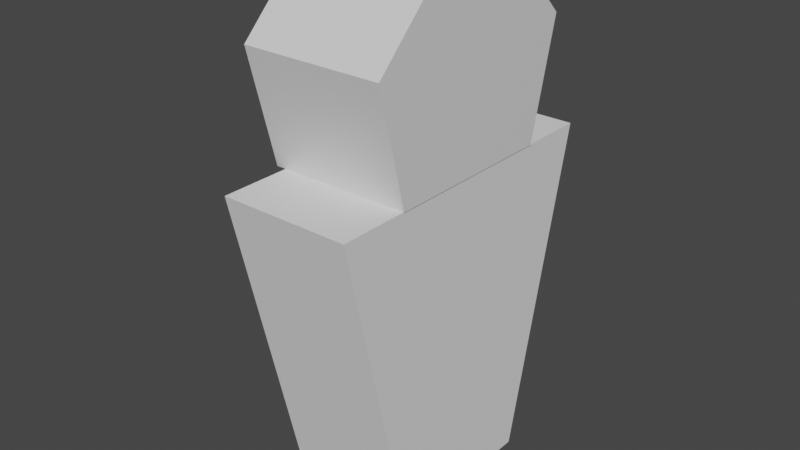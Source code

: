 # Source: Somos.blend  (saved by Blender 3.2.14; exported with 4.5.12 LTS)
import bpy
from mathutils import Matrix  # noqa: F401  (used for matrix-valued properties, if any)

bpy.ops.wm.read_factory_settings(use_empty=True)
scene = bpy.context.scene
scene.name = 'Scene'

# ---- collections
col_collection = bpy.data.collections.new('Collection'); scene.collection.children.link(col_collection)
col_collection_2 = bpy.data.collections.new('Collection 2'); scene.collection.children.link(col_collection_2)
col_collection_3 = bpy.data.collections.new('Collection 3'); scene.collection.children.link(col_collection_3)
col_collection_4 = bpy.data.collections.new('Collection 4'); scene.collection.children.link(col_collection_4)

# ---- materials (node trees are filled in below, after node groups)
mat_material = bpy.data.materials.new('Material')
mat_material.alpha_threshold = 0.0
mat_material.use_transparent_shadow = False
mat_material.line_color = (0.0, 0.0, 0.0, 1.0)
mat_material_001 = bpy.data.materials.new('Material.001')
mat_material_001.use_transparent_shadow = False
mat_material_001.diffuse_color = (0.0, 0.08052, 0.8, 1.0)

# ---- material node trees
mat_material.use_nodes = True; mat_material.node_tree.nodes.clear()
_N = mat_material.node_tree.nodes; _L = mat_material.node_tree.links
n0 = _N.new('ShaderNodeOutputMaterial'); n0.name = 'Material Output'; n0.location = (300, 300)
n1 = _N.new('ShaderNodeBsdfPrincipled'); n1.name = 'Principled BSDF'; n1.location = (10, 300)
n1.distribution = 'GGX'
n1.subsurface_method = 'RANDOM_WALK_SKIN'
n1.inputs[2].default_value = 0.4
n1.inputs[3].default_value = 1.45
n1.inputs[27].default_value = (0.0, 0.0, 0.0, 1.0)
n1.inputs[28].default_value = 1.0
_L.new(n1.outputs[0], n0.inputs[0])
n0.is_active_output = True
mat_material_001.use_nodes = True; mat_material_001.node_tree.nodes.clear()
_N = mat_material_001.node_tree.nodes; _L = mat_material_001.node_tree.links
n0 = _N.new('ShaderNodeBsdfPrincipled'); n0.name = 'Principled BSDF'; n0.location = (10, 300)
n0.distribution = 'GGX'
n0.subsurface_method = 'RANDOM_WALK_SKIN'
n0.inputs[0].default_value = (0.0, 0.0886, 0.8, 1.0)
n0.inputs[3].default_value = 1.45
n0.inputs[27].default_value = (0.0, 0.0, 0.0, 1.0)
n0.inputs[28].default_value = 1.0
n1 = _N.new('ShaderNodeOutputMaterial'); n1.name = 'Material Output'; n1.location = (300, 300)
_L.new(n0.outputs[0], n1.inputs[0])
n1.is_active_output = True

# ---- world
world_world = bpy.data.worlds.new('World'); scene.world = world_world
world_world.use_nodes = True; world_world.node_tree.nodes.clear()
_N = world_world.node_tree.nodes; _L = world_world.node_tree.links
n0 = _N.new('ShaderNodeOutputWorld'); n0.name = 'World Output'; n0.location = (300, 300)
n1 = _N.new('ShaderNodeBackground'); n1.name = 'Background'; n1.location = (10, 300)
n1.inputs[0].default_value = (0.05088, 0.05088, 0.05088, 1.0)
_L.new(n1.outputs[0], n0.inputs[0])
n0.is_active_output = True
world_world.color = (0.05088, 0.05088, 0.05088)
world_world.use_sun_shadow = False
world_world.sun_shadow_jitter_overblur = 0.0

# ---- meshes
me_cube = bpy.data.meshes.new('Cube')
me_cube.from_pydata([(1.0, 2.672, 1.0), (1.0, 2.262, -0.6361), (1.0, -0.663, 1.0), (1.0, -0.2536, -0.6361), (-1.0, 2.672, 1.0), (-1.0, 2.262, -0.6361), (-1.0, -0.663, 1.0), (-1.0, -0.2536, -0.6361), (1.0, 0.337, 2.0), (-1.0, 0.337, 2.0), (1.0, 1.672, 2.0), (-1.0, 1.672, 2.0)], [], [(0, 4, 11, 10), (3, 2, 6, 7), (7, 6, 4, 5), (5, 1, 3, 7), (1, 0, 2, 3), (5, 4, 0, 1), (10, 11, 9, 8), (6, 2, 8, 9), (4, 6, 9, 11), (2, 0, 10, 8)])
_k = {(2, 6): 1.0, (0, 2): 1.0, (4, 6): 1.0, (0, 4): 1.0, (8, 9): 1.0, (8, 10): 1.0, (9, 11): 1.0, (10, 11): 1.0}
me_cube.attributes.new('crease_edge', 'FLOAT', 'EDGE').data.foreach_set('value', [_k.get((min(e.vertices), max(e.vertices)), 0.0) for e in me_cube.edges])
_uv = me_cube.uv_layers.new(name='UVMap')
_uv.uv.foreach_set('vector', [0.625, 0.5, 0.625, 0.25, 0.625, 0.25, 0.625, 0.5, 0.375, 0.75, 0.625, 0.75, 0.625, 1.0, 0.375, 1.0, 0.375, 0.0, 0.625, 0.0, 0.625, 0.25, 0.375, 0.25, 0.125, 0.5, 0.375, 0.5, 0.375, 0.75, 0.125, 0.75, 0.375, 0.5, 0.625, 0.5, 0.625, 0.75, 0.375, 0.75, 0.375, 0.25, 0.625, 0.25, 0.625, 0.5, 0.375, 0.5, 0.625, 0.5, 0.875, 0.5, 0.875, 0.75, 0.625, 0.75, 0.625, 1.0, 0.625, 0.75, 0.625, 0.75, 0.625, 1.0, 0.625, 0.25, 0.625, 0.0, 0.625, 0.0, 0.625, 0.25, 0.625, 0.75, 0.625, 0.5, 0.625, 0.5, 0.625, 0.75])
me_cube.materials.append(mat_material)
me_cube.use_mirror_vertex_groups = False
me_cube.update()
me_cube_003 = bpy.data.meshes.new('Cube.003')
me_cube_003.from_pydata([(-0.6834, 0.3853, -0.2973), (-0.6834, 0.3853, 0.1021), (-0.6834, 0.6834, -0.2973), (-0.6834, 0.6834, 0.1021), (0.6834, 0.3853, -0.2973), (0.6834, 0.3853, 0.1021), (0.6834, 0.6834, -0.4925), (0.6834, 0.6834, 0.1021), (-2.118e-22, -0.3166, -0.2973), (-8.534e-09, -0.3166, 0.1021), (1.455e-23, -0.6147, -0.2973), (-8.534e-09, -0.6147, 0.1021), (0.4414, -1.077, 0.07923), (0.4414, -1.289, -0.3996), (0.4414, -1.289, 0.07923), (0.4414, -1.077, -0.5519), (-0.4115, -1.077, -0.3996), (-0.4115, -1.289, 0.07923), (-0.4115, -1.289, -0.3996), (-0.4115, -1.077, 0.07923), (0.01497, -1.181, -0.3996), (0.01497, -1.181, 0.07923), (0.01497, -1.394, -0.3996), (0.01497, -1.404, 0.07923), (1.032, -0.4174, 0.07923), (1.032, -0.4174, -0.3996), (0.8863, -0.8171, 0.07923), (0.8863, -0.8171, -0.3996), (-1.002, -0.4174, 0.07923), (-1.002, -0.4174, -0.3996), (-0.8564, -0.8171, 0.07923), (-0.8564, -0.8171, -0.3996)], [], [(0, 1, 3, 2), (8, 9, 7, 6), (6, 7, 5, 4), (10, 11, 1, 0), (8, 6, 4, 10), (9, 3, 1, 11), (7, 9, 11, 5), (2, 8, 10, 0), (4, 5, 11, 10), (2, 3, 9, 8), (24, 12, 14, 26), (27, 26, 14, 13), (20, 15, 13, 22), (20, 21, 12, 15), (29, 16, 18, 31), (29, 28, 19, 16), (21, 19, 17, 23), (22, 23, 17, 18), (12, 21, 23, 14), (16, 20, 22, 18), (13, 14, 23, 22), (16, 19, 21, 20), (19, 28, 30, 17), (15, 25, 27, 13), (18, 17, 30, 31), (25, 24, 26, 27), (15, 12, 24, 25), (31, 30, 28, 29)])
_uv = me_cube_003.uv_layers.new(name='UVMap')
_uv.uv.foreach_set('vector', [0.375, 0.0, 0.625, 0.0, 0.625, 0.25, 0.375, 0.25, 0.375, 0.375, 0.625, 0.375, 0.625, 0.5, 0.375, 0.5, 0.375, 0.5, 0.625, 0.5, 0.625, 0.75, 0.375, 0.75, 0.375, 0.875, 0.625, 0.875, 0.625, 1.0, 0.375, 1.0, 0.25, 0.5, 0.375, 0.5, 0.375, 0.75, 0.25, 0.75, 0.75, 0.5, 0.875, 0.5, 0.875, 0.75, 0.75, 0.75, 0.625, 0.5, 0.75, 0.5, 0.75, 0.75, 0.625, 0.75, 0.125, 0.5, 0.25, 0.5, 0.25, 0.75, 0.125, 0.75, 0.375, 0.75, 0.625, 0.75, 0.625, 0.875, 0.375, 0.875, 0.375, 0.25, 0.625, 0.25, 0.625, 0.375, 0.375, 0.375, 0.375, 0.0, 0.4375, 0.0, 0.4375, 0.25, 0.375, 0.25, 0.375, 0.5, 0.625, 0.5, 0.625, 0.5625, 0.375, 0.5625, 0.5, 0.25, 0.5625, 0.25, 0.5625, 0.5, 0.5, 0.5, 0.125, 0.625, 0.375, 0.625, 0.375, 0.6875, 0.125, 0.6875, 0.375, 0.25, 0.4375, 0.25, 0.4375, 0.5, 0.375, 0.5, 0.125, 0.5, 0.375, 0.5, 0.375, 0.5625, 0.125, 0.5625, 0.5, 0.0, 0.5625, 0.0, 0.5625, 0.25, 0.5, 0.25, 0.375, 0.625, 0.625, 0.625, 0.625, 0.6875, 0.375, 0.6875, 0.4375, 0.0, 0.5, 0.0, 0.5, 0.25, 0.4375, 0.25, 0.4375, 0.25, 0.5, 0.25, 0.5, 0.5, 0.4375, 0.5, 0.375, 0.5625, 0.625, 0.5625, 0.625, 0.625, 0.375, 0.625, 0.125, 0.5625, 0.375, 0.5625, 0.375, 0.625, 0.125, 0.625, 0.5625, 0.0, 0.625, 0.0, 0.625, 0.25, 0.5625, 0.25, 0.5625, 0.25, 0.625, 0.25, 0.625, 0.5, 0.5625, 0.5, 0.375, 0.6875, 0.625, 0.6875, 0.625, 0.75, 0.375, 0.75, 0.375, 0.75, 0.625, 0.75, 0.625, 1.0, 0.375, 1.0, 0.125, 0.6875, 0.375, 0.6875, 0.375, 0.75, 0.125, 0.75, 0.625, 0.5, 0.875, 0.5, 0.875, 0.75, 0.625, 0.75])
me_cube_003.materials.append(mat_material_001)
me_cube_003.update()
me_cube_004 = bpy.data.meshes.new('Cube.004')
me_cube_004.from_pydata([(-0.9244, -2.233, -1.821), (-0.9244, -1.163, 2.821), (-0.9244, 2.233, -1.821), (-0.9244, 1.163, 2.821), (0.9244, -2.233, -1.821), (0.9244, -1.163, 2.821), (0.9244, 2.233, -1.821), (0.9244, 1.163, 2.821)], [], [(0, 1, 3, 2), (2, 3, 7, 6), (6, 7, 5, 4), (4, 5, 1, 0), (2, 6, 4, 0), (7, 3, 1, 5)])
_uv = me_cube_004.uv_layers.new(name='UVMap')
_uv.uv.foreach_set('vector', [0.375, 0.0, 0.625, 0.0, 0.625, 0.25, 0.375, 0.25, 0.375, 0.25, 0.625, 0.25, 0.625, 0.5, 0.375, 0.5, 0.375, 0.5, 0.625, 0.5, 0.625, 0.75, 0.375, 0.75, 0.375, 0.75, 0.625, 0.75, 0.625, 1.0, 0.375, 1.0, 0.125, 0.5, 0.375, 0.5, 0.375, 0.75, 0.125, 0.75, 0.625, 0.5, 0.875, 0.5, 0.875, 0.75, 0.625, 0.75])
me_cube_004.update()

# ---- objects
ob_cube = bpy.data.objects.new('Cube', me_cube)
ob_cube_001 = bpy.data.objects.new('Cube.001', me_cube_003)
ob_cube_002 = bpy.data.objects.new('Cube.002', me_cube_004)

# ---- transforms, parenting, visibility, modifiers, constraints
ob_cube.location = (0.0, 0.0, 0.0)
ob_cube.lock_rotations_4d = False
ob_cube.empty_display_type = 'ARROWS'
ob_cube.lineart.crease_threshold = 0.0
_m = ob_cube.modifiers.new('Boolean', 'BOOLEAN')
_m.operation = 'UNION'
ob_cube_001.location = (-1.097, 1.013, 0.958)
ob_cube_001.rotation_euler = (1.571, -0.0, -1.571)
ob_cube_002.location = (0.06197, 0.9934, -2.458)
ob_cube_002.rotation_euler = (-0.0, 3.142, -0.0)

# ---- collection membership
col_collection.objects.link(ob_cube)
col_collection_2.objects.link(ob_cube_001)
col_collection_3.objects.link(ob_cube_002)

# ---- scene / render settings (as saved in the file)
scene.frame_start = 1; scene.frame_end = 250; scene.frame_set(1)
scene.render.engine = 'BLENDER_EEVEE_NEXT'
scene.cycles.sampling_pattern = 'TABULATED_SOBOL'
scene.cycles.use_light_tree = False
scene.view_settings.view_transform = 'Filmic'
bpy.context.view_layer.update()

# ---- added for rendering (the .blend has no active camera and no usable light): camera, sun
cam_auto = bpy.data.cameras.new('AutoCamera')
cam_auto.lens = 50.0
cam_auto.sensor_width = 36.0
cam_auto.clip_end = 1000.0
ob_auto_camera = bpy.data.objects.new('AutoCamera', cam_auto)
scene.collection.objects.link(ob_auto_camera)
ob_auto_camera.location = (8.0597, -8.79782, 4.88801)
ob_auto_camera.rotation_euler = (1.09748, -7.21219e-08, 0.694738)
scene.camera = ob_auto_camera
light_auto_sun = bpy.data.lights.new('AutoSun', 'SUN')
light_auto_sun.energy = 3.0
light_auto_sun.angle = 0.0523599
ob_auto_sun = bpy.data.objects.new('AutoSun', light_auto_sun)
scene.collection.objects.link(ob_auto_sun)
ob_auto_sun.rotation_euler = (0.872665, 0.174533, 0.523599)
bpy.context.view_layer.update()
